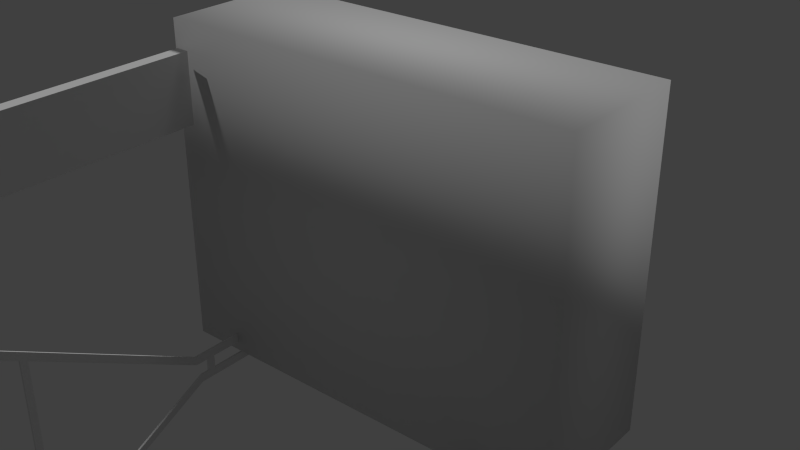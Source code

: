 # Source: roadblock.blend  (saved by Blender 2.78.0; exported with 4.5.12 LTS)
import bpy
from mathutils import Matrix  # noqa: F401  (used for matrix-valued properties, if any)

bpy.ops.wm.read_factory_settings(use_empty=True)
scene = bpy.context.scene
scene.name = 'Scene'

# ---- collections
col_collection_1 = bpy.data.collections.new('Collection 1'); scene.collection.children.link(col_collection_1)

# ---- materials (node trees are filled in below, after node groups)
mat_roadblock = bpy.data.materials.new('roadblock')
mat_roadblock.alpha_threshold = 0.0
mat_roadblock.use_transparent_shadow = False
mat_roadblock.preview_render_type = 'FLAT'
mat_roadblock.roughness = 0.5
mat_roadblock.line_color = (0.0, 0.0, 0.0, 1.0)

# ---- material node trees

# ---- world
world_world = bpy.data.worlds.new('World'); scene.world = world_world
world_world.color = (0.05088, 0.05088, 0.05088)
world_world.use_sun_shadow = False
world_world.sun_shadow_jitter_overblur = 0.0
world_world.cycles.sampling_method = 'NONE'
world_world.cycles.sample_map_resolution = 256

# ---- lights
light_sun = bpy.data.lights.new('Sun', 'SUN')
light_sun.transmission_factor = 0.0
light_sun.angle = 0.1993
light_sun.energy = 1.0
light_sun.shadow_buffer_clip_start = 0.5
light_sun.shadow_soft_size = 0.1
light_sun.shadow_cascade_max_distance = 1000.0
light_sun.cycles.use_multiple_importance_sampling = False

# ---- meshes
me_cube_003 = bpy.data.meshes.new('Cube.003')
me_cube_003.from_pydata([(-2.967, -1.0, -3.251), (-2.967, 1.0, -3.251), (3.216, 1.0, -3.251), (3.216, -1.0, -3.251), (-2.967, -1.0, 1.626), (-2.967, 1.0, 1.626), (3.216, 1.0, 1.626), (3.216, -1.0, 1.626)], [], [(4, 5, 1, 0), (5, 6, 2, 1), (6, 7, 3, 2), (7, 4, 0, 3), (0, 1, 2, 3), (7, 6, 5, 4)])
me_cube_003.polygons.foreach_set('use_smooth', [True] * 6)
me_cube_003.use_remesh_preserve_volume = False
me_cube_003.use_remesh_preserve_attributes = False
me_cube_003.use_mirror_vertex_groups = False
me_cube_003.update()
me_cube = bpy.data.meshes.new('Cube')
me_cube.from_pydata([(-4.728, -0.5539, -0.191), (-4.728, 1.134, -0.191), (5.286, 1.104, -0.191), (5.286, -0.5839, -0.191), (-4.728, -0.5539, 0.127), (-4.728, 1.134, 0.127), (5.286, 1.104, 0.127), (5.286, -0.5839, 0.127)], [], [(4, 5, 1, 0), (5, 6, 2, 1), (6, 7, 3, 2), (7, 4, 0, 3), (0, 1, 2, 3), (7, 6, 5, 4)])
_uv = me_cube.uv_layers.new(name='UVMap')
_uv.uv.foreach_set('vector', [0.4839, 0.9297, 0.4841, 0.6085, 0.5006, 0.6042, 0.4999, 0.9315, 0.4992, 0.5456, 0.9841, 0.5465, 0.9835, 0.6113, 0.5006, 0.6042, 1.0, 0.6121, 0.9999, 0.9415, 0.9835, 0.94, 0.9843, 0.6122, 0.9843, 1.0, 0.4991, 0.9964, 0.4999, 0.9315, 0.9835, 0.94, 0.4999, 0.9315, 0.5006, 0.6042, 0.9843, 0.6122, 0.9835, 0.94, 0.0001736, 0.9362, 0.0002248, 0.6105, 0.4841, 0.6085, 0.4839, 0.9297])
me_cube.materials.append(mat_roadblock)
me_cube.use_remesh_preserve_volume = False
me_cube.use_remesh_preserve_attributes = False
me_cube.use_mirror_vertex_groups = False
me_cube.update()
me_cube_002 = bpy.data.meshes.new('Cube.002')
me_cube_002.from_pydata([(7.09, -18.04, 0.701), (0.4801, 1.912, 0.701), (1.0, 1.912, 0.701), (7.61, -18.04, 0.701), (7.09, -18.04, 0.8104), (0.4801, 1.912, 0.8104), (1.0, 1.912, 0.8104), (7.61, -18.04, 0.8104), (0.4801, -5.969, 0.8104), (0.4801, -5.952, 0.701), (1.0, -5.969, 0.8104), (1.0, -5.952, 0.701), (0.4801, -4.683, 0.8104), (1.0, -4.669, 0.701), (0.4801, -4.669, 0.701), (1.0, -4.683, 0.8104), (0.4801, -5.147, 0.8104), (1.0, -5.131, 0.701), (0.4801, -5.131, 0.701), (1.0, -5.147, 0.8104), (-0.2934, -4.683, 0.8104), (-0.2934, -4.669, 0.701), (-0.2934, -5.147, 0.8104), (-0.2934, -5.131, 0.701), (-0.7834, -4.683, 0.8104), (-0.7834, -4.669, 0.701), (-0.7834, -5.147, 0.8104), (-0.7834, -5.131, 0.701), (-0.2934, -0.2162, 0.8104), (-0.2934, -0.2017, 0.701), (-0.7834, -0.2162, 0.8104), (-0.7834, -0.2017, 0.701), (-0.7834, -0.6476, 0.8104), (-0.2934, -0.6476, 0.8104), (-0.2934, -0.6332, 0.701), (-0.7834, -0.6332, 0.701), (0.4801, -0.2162, 0.8104), (0.4801, -0.2017, 0.701), (0.4801, -0.6476, 0.8104), (0.4801, -0.6332, 0.701), (-0.2934, -5.661, 0.8104), (-0.2934, -5.645, 0.701), (-0.7834, -5.661, 0.8104), (-0.7834, -5.645, 0.701), (-6.688, -18.05, 0.8104), (-6.688, -18.03, 0.701), (-7.178, -18.05, 0.8104), (-7.178, -18.03, 0.701), (5.847, -15.76, 0.701), (6.367, -15.77, 0.8104), (5.847, -15.77, 0.8104), (6.367, -15.76, 0.701), (6.065, -16.16, 0.701), (6.585, -16.17, 0.8104), (6.065, -16.17, 0.8104), (6.585, -16.16, 0.701), (-5.52, -15.76, 0.701), (-5.52, -15.77, 0.8104), (-5.717, -16.16, 0.701), (-5.717, -16.17, 0.8104), (0.4801, -0.223, 0.8104), (1.0, -0.2184, 0.701), (0.4801, -0.2184, 0.701), (1.0, -0.223, 0.8104)], [], [(60, 5, 1, 62), (5, 6, 2, 1), (53, 7, 3, 55), (7, 4, 0, 3), (62, 1, 2, 61), (63, 6, 5, 60), (50, 8, 9, 48), (19, 10, 11, 17), (48, 9, 11, 51), (49, 10, 8, 50), (18, 16, 22, 23), (18, 14, 13, 17), (19, 15, 12, 16), (63, 15, 13, 61), (15, 19, 17, 13), (8, 16, 18, 9), (9, 18, 17, 11), (10, 19, 16, 8), (22, 26, 42, 40), (14, 18, 23, 21), (16, 12, 20, 22), (12, 14, 21, 20), (26, 24, 25, 27), (21, 23, 27, 25), (22, 20, 24, 26), (32, 33, 28, 30), (28, 29, 31, 30), (34, 35, 31, 29), (35, 32, 30, 31), (33, 34, 39, 38), (24, 20, 33, 32), (21, 25, 35, 34), (25, 24, 32, 35), (20, 21, 34, 33), (38, 39, 37, 36), (34, 29, 37, 39), (28, 33, 38, 36), (29, 28, 36, 37), (40, 42, 46, 44), (27, 23, 41, 43), (26, 27, 43, 42), (23, 22, 40, 41), (45, 44, 46, 47), (43, 41, 45, 47), (42, 43, 47, 46), (41, 40, 44, 45), (10, 49, 51, 11), (52, 54, 59, 58), (52, 48, 51, 55), (53, 49, 50, 54), (49, 53, 55, 51), (4, 54, 52, 0), (0, 52, 55, 3), (7, 53, 54, 4), (59, 57, 56, 58), (54, 50, 57, 59), (48, 52, 58, 56), (50, 48, 56, 57), (12, 60, 62, 14), (14, 62, 61, 13), (15, 63, 60, 12), (6, 63, 61, 2)])
_uv = me_cube_002.uv_layers.new(name='UVMap')
_uv.uv.foreach_set('vector', [0.9323, 0.04635, 0.9369, 0.04775, 0.9367, 0.04819, 0.9323, 0.0475, 0.9369, 0.04775, 0.9367, 0.04788, 0.9367, 0.04742, 0.9367, 0.04819, 0.916, 0.04618, 0.916, 0.04618, 0.916, 0.04618, 0.916, 0.04618, 0.916, 0.04618, 0.916, 0.04618, 0.916, 0.04618, 0.916, 0.04618, 0.9323, 0.0475, 0.9367, 0.04819, 0.9367, 0.04742, 0.9323, 0.04638, 0.9322, 0.0475, 0.9367, 0.04788, 0.937, 0.04709, 0.9323, 0.04635, 0.916, 0.04618, 0.9159, 0.04619, 0.9159, 0.04613, 0.916, 0.04618, 0.916, 0.04629, 0.9159, 0.04619, 0.9159, 0.04613, 0.916, 0.046, 0.916, 0.04618, 0.9159, 0.04613, 0.9159, 0.04613, 0.916, 0.04618, 0.916, 0.04618, 0.9159, 0.04619, 0.9159, 0.04619, 0.916, 0.04618, 0.9158, 0.04604, 0.9157, 0.04627, 0.9121, 0.04192, 0.9124, 0.0503, 0.9158, 0.04604, 0.9168, 0.04632, 0.9166, 0.0456, 0.916, 0.046, 0.916, 0.04629, 0.9166, 0.04662, 0.9167, 0.04589, 0.9157, 0.04627, 0.9322, 0.0475, 0.9166, 0.04662, 0.9166, 0.0456, 0.9323, 0.04638, 0.9166, 0.04662, 0.916, 0.04629, 0.916, 0.046, 0.9166, 0.0456, 0.9159, 0.04619, 0.9157, 0.04627, 0.9158, 0.04604, 0.9159, 0.04613, 0.9159, 0.04613, 0.9158, 0.04604, 0.916, 0.046, 0.9159, 0.04613, 0.9159, 0.04619, 0.916, 0.04629, 0.9157, 0.04627, 0.9159, 0.04619, 0.9121, 0.04192, 0.9113, 0.009417, 0.8876, 3.725e-08, 0.8952, 0.04383, 0.9168, 0.04632, 0.9158, 0.04604, 0.9124, 0.0503, 0.9193, 0.04951, 0.9157, 0.04627, 0.9167, 0.04589, 0.9191, 0.04253, 0.9121, 0.04192, 0.9167, 0.04589, 0.9168, 0.04632, 0.9193, 0.04951, 0.9191, 0.04253, 0.9122, 0.09023, 0.9223, 0.0763, 0.9217, 0.07157, 0.9115, 0.08245, 0.9193, 0.04951, 0.9124, 0.0503, 0.9115, 0.08245, 0.9217, 0.07157, 0.9121, 0.04192, 0.9191, 0.04253, 0.9212, 0.02062, 0.9113, 0.009417, 0.995, 0.02766, 0.9951, 0.04231, 0.998, 0.04094, 0.9996, 0.03043, 0.9987, 0.04683, 0.998, 0.04706, 0.9993, 0.05653, 1.0, 0.05733, 0.9952, 0.04551, 0.9953, 0.05968, 0.9993, 0.05653, 0.998, 0.04706, 0.9953, 0.05968, 0.9954, 0.06286, 1.0, 0.05733, 0.9993, 0.05653, 0.9951, 0.04231, 0.9952, 0.04551, 0.997, 0.04384, 0.997, 0.04421, 0.9212, 0.02062, 0.9191, 0.04253, 0.9951, 0.04231, 0.995, 0.02766, 0.9193, 0.04951, 0.9217, 0.07157, 0.9953, 0.05968, 0.9952, 0.04551, 0.9217, 0.07157, 0.9223, 0.0763, 0.9954, 0.06286, 0.9953, 0.05968, 0.9191, 0.04253, 0.9193, 0.04951, 0.9952, 0.04551, 0.9951, 0.04231, 0.997, 0.04421, 0.997, 0.04384, 0.9978, 0.04405, 0.9979, 0.04393, 0.9952, 0.04551, 0.998, 0.04706, 0.9978, 0.04405, 0.997, 0.04384, 0.998, 0.04094, 0.9951, 0.04231, 0.997, 0.04421, 0.9979, 0.04393, 0.998, 0.04706, 0.9987, 0.04683, 0.9979, 0.04393, 0.9978, 0.04405, 0.8952, 0.04383, 0.8876, 3.725e-08, 2.464e-05, 0.0, 0.01505, 0.05577, 0.9115, 0.08245, 0.9124, 0.0503, 0.8959, 0.04819, 0.8884, 0.09179, 0.9122, 0.09023, 0.9115, 0.08245, 0.8884, 0.09179, 0.8882, 0.104, 0.9124, 0.0503, 0.9121, 0.04192, 0.8952, 0.04383, 0.8959, 0.04819, 0.01916, 0.06503, 0.01505, 0.05577, 0.002567, 0.1219, 0.006069, 0.1184, 0.8884, 0.09179, 0.8959, 0.04819, 0.01916, 0.06503, 0.006069, 0.1184, 0.8882, 0.104, 0.8884, 0.09179, 0.006069, 0.1184, 0.002567, 0.1219, 0.8959, 0.04819, 0.8952, 0.04383, 0.01505, 0.05577, 0.01916, 0.06503, 0.9159, 0.04619, 0.916, 0.04618, 0.916, 0.04618, 0.9159, 0.04613, 0.916, 0.04618, 0.916, 0.04618, 0.916, 0.04619, 0.916, 0.04619, 0.916, 0.04618, 0.916, 0.04618, 0.916, 0.04618, 0.916, 0.04618, 0.916, 0.04618, 0.916, 0.04618, 0.916, 0.04618, 0.916, 0.04618, 0.916, 0.04618, 0.916, 0.04618, 0.916, 0.04618, 0.916, 0.04618, 0.916, 0.04618, 0.916, 0.04618, 0.916, 0.04618, 0.916, 0.04618, 0.916, 0.04618, 0.916, 0.04618, 0.916, 0.04618, 0.916, 0.04618, 0.916, 0.04618, 0.916, 0.04618, 0.916, 0.04618, 0.916, 0.04618, 0.916, 0.04619, 0.916, 0.04619, 0.916, 0.04619, 0.916, 0.04619, 0.916, 0.04618, 0.916, 0.04618, 0.916, 0.04619, 0.916, 0.04619, 0.916, 0.04618, 0.916, 0.04618, 0.916, 0.04619, 0.916, 0.04619, 0.916, 0.04618, 0.916, 0.04618, 0.916, 0.04619, 0.916, 0.04619, 0.9167, 0.04589, 0.9323, 0.04635, 0.9323, 0.0475, 0.9168, 0.04632, 0.9168, 0.04632, 0.9323, 0.0475, 0.9323, 0.04638, 0.9166, 0.0456, 0.9166, 0.04662, 0.9322, 0.0475, 0.9323, 0.04635, 0.9167, 0.04589, 0.9367, 0.04788, 0.9322, 0.0475, 0.9323, 0.04638, 0.9367, 0.04742])
me_cube_002.materials.append(mat_roadblock)
me_cube_002.use_remesh_preserve_volume = False
me_cube_002.use_remesh_preserve_attributes = False
me_cube_002.use_mirror_vertex_groups = False
me_cube_002.update()
me_cube_001 = bpy.data.meshes.new('Cube.001')
me_cube_001.from_pydata([(7.09, -18.04, 0.701), (0.4801, 1.912, 0.701), (1.0, 1.912, 0.701), (7.61, -18.04, 0.701), (7.09, -18.04, 0.8104), (0.4801, 1.912, 0.8104), (1.0, 1.912, 0.8104), (7.61, -18.04, 0.8104), (0.4801, -5.969, 0.8104), (0.4801, -5.952, 0.701), (1.0, -5.969, 0.8104), (1.0, -5.952, 0.701), (0.4801, -4.683, 0.8104), (1.0, -4.669, 0.701), (0.4801, -4.669, 0.701), (1.0, -4.683, 0.8104), (0.4801, -5.147, 0.8104), (1.0, -5.131, 0.701), (0.4801, -5.131, 0.701), (1.0, -5.147, 0.8104), (-0.2934, -4.683, 0.8104), (-0.2934, -4.669, 0.701), (-0.2934, -5.147, 0.8104), (-0.2934, -5.131, 0.701), (-0.7834, -4.683, 0.8104), (-0.7834, -4.669, 0.701), (-0.7834, -5.147, 0.8104), (-0.7834, -5.131, 0.701), (-0.2934, -0.2162, 0.8104), (-0.2934, -0.2017, 0.701), (-0.7834, -0.2162, 0.8104), (-0.7834, -0.2017, 0.701), (-0.7834, -0.6476, 0.8104), (-0.2934, -0.6476, 0.8104), (-0.2934, -0.6332, 0.701), (-0.7834, -0.6332, 0.701), (0.4801, -0.2162, 0.8104), (0.4801, -0.2017, 0.701), (0.4801, -0.6476, 0.8104), (0.4801, -0.6332, 0.701), (-0.2934, -5.661, 0.8104), (-0.2934, -5.645, 0.701), (-0.7834, -5.661, 0.8104), (-0.7834, -5.645, 0.701), (-6.688, -18.05, 0.8104), (-6.688, -18.03, 0.701), (-7.178, -18.05, 0.8104), (-7.178, -18.03, 0.701), (5.847, -15.76, 0.701), (6.367, -15.77, 0.8104), (5.847, -15.77, 0.8104), (6.367, -15.76, 0.701), (6.065, -16.16, 0.701), (6.585, -16.17, 0.8104), (6.065, -16.17, 0.8104), (6.585, -16.16, 0.701), (-5.52, -15.76, 0.701), (-5.52, -15.77, 0.8104), (-5.717, -16.16, 0.701), (-5.717, -16.17, 0.8104), (0.4801, -0.2173, 0.8104), (1.0, -0.2126, 0.701), (0.4801, -0.2126, 0.701), (1.0, -0.2173, 0.8104)], [], [(60, 5, 1, 62), (5, 6, 2, 1), (53, 7, 3, 55), (7, 4, 0, 3), (62, 1, 2, 61), (63, 6, 5, 60), (50, 8, 9, 48), (19, 10, 11, 17), (48, 9, 11, 51), (49, 10, 8, 50), (18, 16, 22, 23), (18, 14, 13, 17), (19, 15, 12, 16), (63, 15, 13, 61), (15, 19, 17, 13), (8, 16, 18, 9), (9, 18, 17, 11), (10, 19, 16, 8), (22, 26, 42, 40), (14, 18, 23, 21), (16, 12, 20, 22), (12, 14, 21, 20), (26, 24, 25, 27), (21, 23, 27, 25), (22, 20, 24, 26), (32, 33, 28, 30), (28, 29, 31, 30), (34, 35, 31, 29), (35, 32, 30, 31), (33, 34, 39, 38), (24, 20, 33, 32), (21, 25, 35, 34), (25, 24, 32, 35), (20, 21, 34, 33), (38, 39, 37, 36), (34, 29, 37, 39), (28, 33, 38, 36), (29, 28, 36, 37), (40, 42, 46, 44), (27, 23, 41, 43), (26, 27, 43, 42), (23, 22, 40, 41), (45, 44, 46, 47), (43, 41, 45, 47), (42, 43, 47, 46), (41, 40, 44, 45), (10, 49, 51, 11), (52, 54, 59, 58), (52, 48, 51, 55), (53, 49, 50, 54), (49, 53, 55, 51), (4, 54, 52, 0), (0, 52, 55, 3), (7, 53, 54, 4), (59, 57, 56, 58), (54, 50, 57, 59), (48, 52, 58, 56), (50, 48, 56, 57), (12, 60, 62, 14), (14, 62, 61, 13), (15, 63, 60, 12), (6, 63, 61, 2)])
_uv = me_cube_001.uv_layers.new(name='UVMap')
_uv.uv.foreach_set('vector', [0.9138, 0.4309, 0.9183, 0.429, 0.9181, 0.4284, 0.9138, 0.4293, 0.9183, 0.429, 0.9181, 0.4288, 0.9181, 0.4294, 0.9181, 0.4284, 0.8977, 0.4311, 0.8977, 0.4311, 0.8977, 0.4311, 0.8977, 0.4311, 0.8977, 0.4311, 0.8977, 0.4311, 0.8977, 0.4311, 0.8977, 0.4311, 0.9138, 0.4293, 0.9181, 0.4284, 0.9181, 0.4294, 0.9138, 0.4308, 0.9138, 0.4293, 0.9181, 0.4288, 0.9184, 0.4299, 0.9138, 0.4309, 0.8977, 0.4311, 0.8976, 0.4311, 0.8976, 0.4311, 0.8977, 0.4311, 0.8978, 0.4309, 0.8977, 0.4311, 0.8977, 0.4311, 0.8978, 0.4313, 0.8977, 0.4311, 0.8976, 0.4311, 0.8977, 0.4311, 0.8977, 0.4311, 0.8977, 0.4311, 0.8977, 0.4311, 0.8976, 0.4311, 0.8977, 0.4311, 0.8975, 0.4313, 0.8975, 0.431, 0.894, 0.4368, 0.8943, 0.4256, 0.8975, 0.4313, 0.8985, 0.4309, 0.8984, 0.4319, 0.8978, 0.4313, 0.8978, 0.4309, 0.8984, 0.4305, 0.8985, 0.4315, 0.8975, 0.431, 0.9138, 0.4293, 0.8984, 0.4305, 0.8984, 0.4319, 0.9138, 0.4308, 0.8984, 0.4305, 0.8978, 0.4309, 0.8978, 0.4313, 0.8984, 0.4319, 0.8976, 0.4311, 0.8975, 0.431, 0.8975, 0.4313, 0.8976, 0.4311, 0.8976, 0.4311, 0.8975, 0.4313, 0.8978, 0.4313, 0.8977, 0.4311, 0.8977, 0.4311, 0.8978, 0.4309, 0.8975, 0.431, 0.8976, 0.4311, 0.894, 0.4368, 0.8931, 0.4805, 0.8699, 0.4931, 0.8774, 0.4342, 0.8985, 0.4309, 0.8975, 0.4313, 0.8943, 0.4256, 0.901, 0.4266, 0.8975, 0.431, 0.8985, 0.4315, 0.9008, 0.436, 0.894, 0.4368, 0.8985, 0.4315, 0.8985, 0.4309, 0.901, 0.4266, 0.9008, 0.436, 0.8941, 0.3719, 0.9039, 0.3906, 0.9034, 0.397, 0.8933, 0.3824, 0.901, 0.4266, 0.8943, 0.4256, 0.8933, 0.3824, 0.9034, 0.397, 0.894, 0.4368, 0.9008, 0.436, 0.9029, 0.4654, 0.8931, 0.4805, 0.9752, 0.456, 0.9753, 0.4363, 0.9782, 0.4381, 0.9797, 0.4522, 0.9788, 0.4302, 0.9782, 0.4299, 0.9794, 0.4172, 0.9801, 0.4161, 0.9754, 0.432, 0.9755, 0.4129, 0.9794, 0.4172, 0.9782, 0.4299, 0.9755, 0.4129, 0.9756, 0.4087, 0.9801, 0.4161, 0.9794, 0.4172, 0.9753, 0.4363, 0.9754, 0.432, 0.9772, 0.4342, 0.9772, 0.4337, 0.9029, 0.4654, 0.9008, 0.436, 0.9753, 0.4363, 0.9752, 0.456, 0.901, 0.4266, 0.9034, 0.397, 0.9755, 0.4129, 0.9754, 0.432, 0.9034, 0.397, 0.9039, 0.3906, 0.9756, 0.4087, 0.9755, 0.4129, 0.9008, 0.436, 0.901, 0.4266, 0.9754, 0.432, 0.9753, 0.4363, 0.9772, 0.4337, 0.9772, 0.4342, 0.978, 0.4339, 0.9781, 0.4341, 0.9754, 0.432, 0.9782, 0.4299, 0.978, 0.4339, 0.9772, 0.4342, 0.9782, 0.4381, 0.9753, 0.4363, 0.9772, 0.4337, 0.9781, 0.4341, 0.9782, 0.4299, 0.9788, 0.4302, 0.9781, 0.4341, 0.978, 0.4339, 0.8774, 0.4342, 0.8699, 0.4931, 0.0, 0.4931, 0.01473, 0.4182, 0.8933, 0.3824, 0.8943, 0.4256, 0.878, 0.4284, 0.8707, 0.3698, 0.8941, 0.3719, 0.8933, 0.3824, 0.8707, 0.3698, 0.8706, 0.3534, 0.8943, 0.4256, 0.894, 0.4368, 0.8774, 0.4342, 0.878, 0.4284, 0.01875, 0.4058, 0.01473, 0.4182, 0.002492, 0.3293, 0.005925, 0.3341, 0.8707, 0.3698, 0.878, 0.4284, 0.01875, 0.4058, 0.005925, 0.3341, 0.8706, 0.3534, 0.8707, 0.3698, 0.005925, 0.3341, 0.002492, 0.3293, 0.878, 0.4284, 0.8774, 0.4342, 0.01473, 0.4182, 0.01875, 0.4058, 0.8977, 0.4311, 0.8977, 0.4311, 0.8977, 0.4311, 0.8977, 0.4311, 0.8977, 0.4311, 0.8977, 0.4311, 0.8977, 0.4311, 0.8977, 0.4311, 0.8977, 0.4311, 0.8977, 0.4311, 0.8977, 0.4311, 0.8977, 0.4311, 0.8977, 0.4311, 0.8977, 0.4311, 0.8977, 0.4311, 0.8977, 0.4311, 0.8977, 0.4311, 0.8977, 0.4311, 0.8977, 0.4311, 0.8977, 0.4311, 0.8977, 0.4311, 0.8977, 0.4311, 0.8977, 0.4311, 0.8977, 0.4311, 0.8977, 0.4311, 0.8977, 0.4311, 0.8977, 0.4311, 0.8977, 0.4311, 0.8977, 0.4311, 0.8977, 0.4311, 0.8977, 0.4311, 0.8977, 0.4311, 0.8977, 0.4311, 0.8977, 0.4311, 0.8977, 0.4311, 0.8977, 0.4311, 0.8977, 0.4311, 0.8977, 0.4311, 0.8977, 0.4311, 0.8977, 0.4311, 0.8977, 0.4311, 0.8977, 0.4311, 0.8977, 0.4311, 0.8977, 0.4311, 0.8977, 0.4311, 0.8977, 0.4311, 0.8977, 0.4311, 0.8977, 0.4311, 0.8985, 0.4315, 0.9138, 0.4309, 0.9138, 0.4293, 0.8985, 0.4309, 0.8985, 0.4309, 0.9138, 0.4293, 0.9138, 0.4308, 0.8984, 0.4319, 0.8984, 0.4305, 0.9138, 0.4293, 0.9138, 0.4309, 0.8985, 0.4315, 0.9181, 0.4288, 0.9138, 0.4293, 0.9138, 0.4308, 0.9181, 0.4294])
me_cube_001.materials.append(mat_roadblock)
me_cube_001.use_remesh_preserve_volume = False
me_cube_001.use_remesh_preserve_attributes = False
me_cube_001.use_mirror_vertex_groups = False
me_cube_001.update()
arm_armature_003 = bpy.data.armatures.new('Armature.003')  # bones are not reproduced
arm_armature_002 = bpy.data.armatures.new('Armature.002')  # bones are not reproduced
arm_armature_001 = bpy.data.armatures.new('Armature.001')  # bones are not reproduced

# ---- objects
ob_phys = bpy.data.objects.new('phys', me_cube_003)
ob_sun = bpy.data.objects.new('Sun', light_sun)
ob_barrier = bpy.data.objects.new('Barrier', arm_armature_003)
ob_barrier_001 = bpy.data.objects.new('Barrier.001', me_cube)
ob_stand_r = bpy.data.objects.new('Stand_R', arm_armature_002)
ob_stand_r_001 = bpy.data.objects.new('Stand_R.001', me_cube_002)
ob_stand_l = bpy.data.objects.new('Stand_L', arm_armature_001)
ob_stand_l_001 = bpy.data.objects.new('Stand_L.001', me_cube_001)

# ---- transforms, parenting, visibility, modifiers, constraints
ob_phys.location = (-1.027, -0.1012, 51.14)
ob_phys.scale = (15.63, 15.63, 15.63)
ob_phys.hide_viewport = True
ob_phys.lineart.crease_threshold = 0.0
ob_sun.location = (0.4308, 0.6994, 1.721)
ob_sun.rotation_euler = (-0.3045, 0.0, 0.0)
ob_sun.hide_viewport = True
ob_sun.lineart.crease_threshold = 0.0
ob_barrier.location = (-45.61, 0.001522, 61.04)
ob_barrier.rotation_euler = (0.0, 1.571, 0.0)
ob_barrier.scale = (48.87, 48.87, 48.87)
ob_barrier.lineart.crease_threshold = 0.0
ob_barrier_001.parent = ob_barrier
ob_barrier_001.matrix_parent_inverse = Matrix(((4.864e-07, 1.312e-08, -1.0, 1.255), (1.0, 7.55e-08, 4.768e-07, -0.9141), (7.55e-08, -1.0, -1.304e-08, -0.0132), (0.0, 0.0, 0.0, 1.0)))
ob_barrier_001.location = (0.04761, -0.01094, 1.217)
ob_barrier_001.rotation_euler = (1.571, 0.0, 3.142)
ob_barrier_001.scale = (0.1983, 0.1983, 0.1983)
ob_barrier_001.lineart.crease_threshold = 0.0
ob_stand_r.location = (36.27, 0.06417, -0.1599)
ob_stand_r.scale = (48.87, 48.87, 48.87)
ob_stand_r.lineart.crease_threshold = 0.0
ob_stand_r_001.parent = ob_stand_r
ob_stand_r_001.matrix_parent_inverse = Matrix(((1.0, 0.0, 0.0, -0.7187), (0.0, 7.55e-08, 1.0, -1.554), (0.0, -1.0, 7.497e-08, -0.01191), (0.0, 0.0, 0.0, 1.0)))
ob_stand_r_001.location = (0.7802, -0.007481, 1.487)
ob_stand_r_001.rotation_euler = (1.571, -8.782e-07, 4.713)
ob_stand_r_001.scale = (0.0822, 0.0822, 0.0822)
ob_stand_r_001.lineart.crease_threshold = 0.0
ob_stand_l.location = (-35.86, -0.1062, 0.8653)
ob_stand_l.scale = (48.87, 48.87, 48.87)
ob_stand_l.lineart.crease_threshold = 0.0
ob_stand_l_001.parent = ob_stand_l
ob_stand_l_001.matrix_parent_inverse = Matrix(((1.0, -3.553e-15, -2.98e-08, 0.7574), (0.0, 7.55e-08, 1.0, -1.572), (0.0, -1.0, 7.544e-08, -0.0154), (0.0, 0.0, 0.0, 1.0)))
ob_stand_l_001.location = (-0.6833, -0.008374, 1.487)
ob_stand_l_001.rotation_euler = (1.571, -8.782e-07, 4.713)
ob_stand_l_001.scale = (0.0822, 0.0822, 0.0822)
ob_stand_l_001.lineart.crease_threshold = 0.0

# ---- collection membership
col_collection_1.objects.link(ob_phys)
col_collection_1.objects.link(ob_sun)
col_collection_1.objects.link(ob_barrier)
col_collection_1.objects.link(ob_barrier_001)
col_collection_1.objects.link(ob_stand_r)
col_collection_1.objects.link(ob_stand_r_001)
col_collection_1.objects.link(ob_stand_l)
col_collection_1.objects.link(ob_stand_l_001)

# ---- scene / render settings (as saved in the file)
scene.frame_start = 1; scene.frame_end = 250; scene.frame_set(1)
scene.render.engine = 'BLENDER_EEVEE_NEXT'
scene.render.dither_intensity = 0.0
scene.cycles.use_denoising = False
scene.cycles.samples = 1000
scene.cycles.sampling_pattern = 'TABULATED_SOBOL'
scene.cycles.light_sampling_threshold = 0.0
scene.cycles.use_adaptive_sampling = False
scene.cycles.use_light_tree = False
scene.cycles.blur_glossy = 0.0
scene.cycles.volume_bounces = 1
scene.cycles.pixel_filter_type = 'GAUSSIAN'
scene.cycles.sample_clamp_indirect = 0.0
scene.view_settings.view_transform = 'Standard'
bpy.context.view_layer.update()

# ---- added for rendering (the .blend has no active camera): camera
cam_auto = bpy.data.cameras.new('AutoCamera')
cam_auto.lens = 50.0
cam_auto.sensor_width = 36.0
cam_auto.clip_end = 2290.17
ob_auto_camera = bpy.data.objects.new('AutoCamera', cam_auto)
scene.collection.objects.link(ob_auto_camera)
ob_auto_camera.location = (131.263, -157.205, 142.791)
ob_auto_camera.rotation_euler = (1.09748, -7.21219e-08, 0.694738)
scene.camera = ob_auto_camera
bpy.context.view_layer.update()
